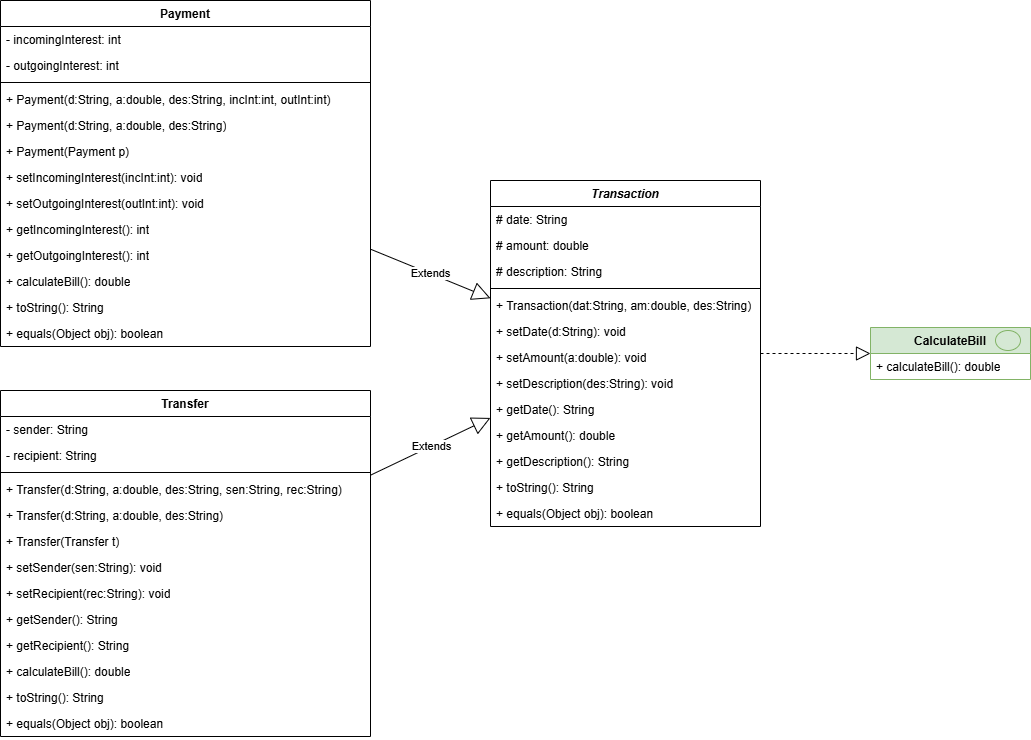

The diagram above was exported from draw.io. Its source (the exported page's mxGraphModel, read from the mxfile embedded in the PNG):
<mxGraphModel dx="1226" dy="722" grid="1" gridSize="10" guides="1" tooltips="1" connect="1" arrows="1" fold="1" page="1" pageScale="1" pageWidth="1100" pageHeight="850" background="none" math="0" shadow="0">
  <root>
    <mxCell id="0" />
    <mxCell id="1" parent="0" />
    <mxCell id="_tiliUNh_FrwDmjl4Vd7-1" value="&lt;i&gt;Transaction&lt;/i&gt;" style="swimlane;fontStyle=1;align=center;verticalAlign=top;childLayout=stackLayout;horizontal=1;startSize=26;horizontalStack=0;resizeParent=1;resizeParentMax=0;resizeLast=0;collapsible=1;marginBottom=0;whiteSpace=wrap;html=1;" parent="1" vertex="1">
      <mxGeometry x="510" y="320" width="270" height="346" as="geometry">
        <mxRectangle x="250" y="680" width="100" height="30" as="alternateBounds" />
      </mxGeometry>
    </mxCell>
    <mxCell id="_tiliUNh_FrwDmjl4Vd7-2" value="# date: String" style="text;strokeColor=none;fillColor=none;align=left;verticalAlign=top;spacingLeft=4;spacingRight=4;overflow=hidden;rotatable=0;points=[[0,0.5],[1,0.5]];portConstraint=eastwest;whiteSpace=wrap;html=1;" parent="_tiliUNh_FrwDmjl4Vd7-1" vertex="1">
      <mxGeometry y="26" width="270" height="26" as="geometry" />
    </mxCell>
    <mxCell id="_tiliUNh_FrwDmjl4Vd7-12" value="# amount: double" style="text;strokeColor=none;fillColor=none;align=left;verticalAlign=top;spacingLeft=4;spacingRight=4;overflow=hidden;rotatable=0;points=[[0,0.5],[1,0.5]];portConstraint=eastwest;whiteSpace=wrap;html=1;" parent="_tiliUNh_FrwDmjl4Vd7-1" vertex="1">
      <mxGeometry y="52" width="270" height="26" as="geometry" />
    </mxCell>
    <mxCell id="_tiliUNh_FrwDmjl4Vd7-13" value="# description: String" style="text;strokeColor=none;fillColor=none;align=left;verticalAlign=top;spacingLeft=4;spacingRight=4;overflow=hidden;rotatable=0;points=[[0,0.5],[1,0.5]];portConstraint=eastwest;whiteSpace=wrap;html=1;" parent="_tiliUNh_FrwDmjl4Vd7-1" vertex="1">
      <mxGeometry y="78" width="270" height="26" as="geometry" />
    </mxCell>
    <mxCell id="_tiliUNh_FrwDmjl4Vd7-3" value="" style="line;strokeWidth=1;fillColor=none;align=left;verticalAlign=middle;spacingTop=-1;spacingLeft=3;spacingRight=3;rotatable=0;labelPosition=right;points=[];portConstraint=eastwest;strokeColor=inherit;" parent="_tiliUNh_FrwDmjl4Vd7-1" vertex="1">
      <mxGeometry y="104" width="270" height="8" as="geometry" />
    </mxCell>
    <mxCell id="_tiliUNh_FrwDmjl4Vd7-19" value="+ Transaction(dat:String, am:double, des:String)" style="text;strokeColor=none;fillColor=none;align=left;verticalAlign=top;spacingLeft=4;spacingRight=4;overflow=hidden;rotatable=0;points=[[0,0.5],[1,0.5]];portConstraint=eastwest;whiteSpace=wrap;html=1;" parent="_tiliUNh_FrwDmjl4Vd7-1" vertex="1">
      <mxGeometry y="112" width="270" height="26" as="geometry" />
    </mxCell>
    <mxCell id="_tiliUNh_FrwDmjl4Vd7-20" value="+ setDate(d:String): void" style="text;strokeColor=none;fillColor=none;align=left;verticalAlign=top;spacingLeft=4;spacingRight=4;overflow=hidden;rotatable=0;points=[[0,0.5],[1,0.5]];portConstraint=eastwest;whiteSpace=wrap;html=1;" parent="_tiliUNh_FrwDmjl4Vd7-1" vertex="1">
      <mxGeometry y="138" width="270" height="26" as="geometry" />
    </mxCell>
    <mxCell id="_tiliUNh_FrwDmjl4Vd7-14" value="+ setAmount(a:double): void" style="text;strokeColor=none;fillColor=none;align=left;verticalAlign=top;spacingLeft=4;spacingRight=4;overflow=hidden;rotatable=0;points=[[0,0.5],[1,0.5]];portConstraint=eastwest;whiteSpace=wrap;html=1;" parent="_tiliUNh_FrwDmjl4Vd7-1" vertex="1">
      <mxGeometry y="164" width="270" height="26" as="geometry" />
    </mxCell>
    <mxCell id="_tiliUNh_FrwDmjl4Vd7-15" value="+ setDescription(des:String): void" style="text;strokeColor=none;fillColor=none;align=left;verticalAlign=top;spacingLeft=4;spacingRight=4;overflow=hidden;rotatable=0;points=[[0,0.5],[1,0.5]];portConstraint=eastwest;whiteSpace=wrap;html=1;" parent="_tiliUNh_FrwDmjl4Vd7-1" vertex="1">
      <mxGeometry y="190" width="270" height="26" as="geometry" />
    </mxCell>
    <mxCell id="_tiliUNh_FrwDmjl4Vd7-16" value="+ getDate(): String" style="text;strokeColor=none;fillColor=none;align=left;verticalAlign=top;spacingLeft=4;spacingRight=4;overflow=hidden;rotatable=0;points=[[0,0.5],[1,0.5]];portConstraint=eastwest;whiteSpace=wrap;html=1;" parent="_tiliUNh_FrwDmjl4Vd7-1" vertex="1">
      <mxGeometry y="216" width="270" height="26" as="geometry" />
    </mxCell>
    <mxCell id="_tiliUNh_FrwDmjl4Vd7-18" value="+ getAmount(): double" style="text;strokeColor=none;fillColor=none;align=left;verticalAlign=top;spacingLeft=4;spacingRight=4;overflow=hidden;rotatable=0;points=[[0,0.5],[1,0.5]];portConstraint=eastwest;whiteSpace=wrap;html=1;" parent="_tiliUNh_FrwDmjl4Vd7-1" vertex="1">
      <mxGeometry y="242" width="270" height="26" as="geometry" />
    </mxCell>
    <mxCell id="_tiliUNh_FrwDmjl4Vd7-17" value="+ getDescription(): String" style="text;strokeColor=none;fillColor=none;align=left;verticalAlign=top;spacingLeft=4;spacingRight=4;overflow=hidden;rotatable=0;points=[[0,0.5],[1,0.5]];portConstraint=eastwest;whiteSpace=wrap;html=1;" parent="_tiliUNh_FrwDmjl4Vd7-1" vertex="1">
      <mxGeometry y="268" width="270" height="26" as="geometry" />
    </mxCell>
    <mxCell id="_tiliUNh_FrwDmjl4Vd7-4" value="+ toString(): String" style="text;strokeColor=none;fillColor=none;align=left;verticalAlign=top;spacingLeft=4;spacingRight=4;overflow=hidden;rotatable=0;points=[[0,0.5],[1,0.5]];portConstraint=eastwest;whiteSpace=wrap;html=1;" parent="_tiliUNh_FrwDmjl4Vd7-1" vertex="1">
      <mxGeometry y="294" width="270" height="26" as="geometry" />
    </mxCell>
    <mxCell id="_tiliUNh_FrwDmjl4Vd7-23" value="+ equals(Object obj): boolean" style="text;strokeColor=none;fillColor=none;align=left;verticalAlign=top;spacingLeft=4;spacingRight=4;overflow=hidden;rotatable=0;points=[[0,0.5],[1,0.5]];portConstraint=eastwest;whiteSpace=wrap;html=1;" parent="_tiliUNh_FrwDmjl4Vd7-1" vertex="1">
      <mxGeometry y="320" width="270" height="26" as="geometry" />
    </mxCell>
    <mxCell id="_tiliUNh_FrwDmjl4Vd7-6" value="" style="endArrow=block;dashed=1;endFill=0;endSize=12;html=1;rounded=0;" parent="1" source="_tiliUNh_FrwDmjl4Vd7-1" target="_tiliUNh_FrwDmjl4Vd7-7" edge="1">
      <mxGeometry width="160" relative="1" as="geometry">
        <mxPoint x="770" y="270" as="sourcePoint" />
        <mxPoint x="890" y="363" as="targetPoint" />
      </mxGeometry>
    </mxCell>
    <mxCell id="_tiliUNh_FrwDmjl4Vd7-22" value="" style="group" parent="1" vertex="1" connectable="0">
      <mxGeometry x="890" y="467" width="160" height="52" as="geometry" />
    </mxCell>
    <mxCell id="_tiliUNh_FrwDmjl4Vd7-7" value="CalculateBill" style="swimlane;fontStyle=1;align=center;verticalAlign=top;childLayout=stackLayout;horizontal=1;startSize=26;horizontalStack=0;resizeParent=1;resizeParentMax=0;resizeLast=0;collapsible=1;marginBottom=0;whiteSpace=wrap;html=1;fillColor=#D5E8D4;strokeColor=#82b366;" parent="_tiliUNh_FrwDmjl4Vd7-22" vertex="1">
      <mxGeometry width="160" height="52" as="geometry" />
    </mxCell>
    <mxCell id="_tiliUNh_FrwDmjl4Vd7-10" value="+ calculateBill(): double" style="text;strokeColor=none;fillColor=none;align=left;verticalAlign=top;spacingLeft=4;spacingRight=4;overflow=hidden;rotatable=0;points=[[0,0.5],[1,0.5]];portConstraint=eastwest;whiteSpace=wrap;html=1;" parent="_tiliUNh_FrwDmjl4Vd7-7" vertex="1">
      <mxGeometry y="26" width="160" height="26" as="geometry" />
    </mxCell>
    <mxCell id="_tiliUNh_FrwDmjl4Vd7-11" value="" style="ellipse;whiteSpace=wrap;html=1;fillColor=#d5e8d4;strokeColor=#82b366;" parent="_tiliUNh_FrwDmjl4Vd7-22" vertex="1">
      <mxGeometry x="125" y="3" width="25" height="20" as="geometry" />
    </mxCell>
    <mxCell id="_tiliUNh_FrwDmjl4Vd7-38" value="Payment" style="swimlane;fontStyle=1;align=center;verticalAlign=top;childLayout=stackLayout;horizontal=1;startSize=26;horizontalStack=0;resizeParent=1;resizeParentMax=0;resizeLast=0;collapsible=1;marginBottom=0;whiteSpace=wrap;html=1;" parent="1" vertex="1">
      <mxGeometry x="20" y="140" width="370" height="346" as="geometry" />
    </mxCell>
    <mxCell id="_tiliUNh_FrwDmjl4Vd7-39" value="- incomingInterest: int" style="text;strokeColor=none;fillColor=none;align=left;verticalAlign=top;spacingLeft=4;spacingRight=4;overflow=hidden;rotatable=0;points=[[0,0.5],[1,0.5]];portConstraint=eastwest;whiteSpace=wrap;html=1;" parent="_tiliUNh_FrwDmjl4Vd7-38" vertex="1">
      <mxGeometry y="26" width="370" height="26" as="geometry" />
    </mxCell>
    <mxCell id="_tiliUNh_FrwDmjl4Vd7-49" value="- outgoingInterest: int" style="text;strokeColor=none;fillColor=none;align=left;verticalAlign=top;spacingLeft=4;spacingRight=4;overflow=hidden;rotatable=0;points=[[0,0.5],[1,0.5]];portConstraint=eastwest;whiteSpace=wrap;html=1;" parent="_tiliUNh_FrwDmjl4Vd7-38" vertex="1">
      <mxGeometry y="52" width="370" height="26" as="geometry" />
    </mxCell>
    <mxCell id="_tiliUNh_FrwDmjl4Vd7-40" value="" style="line;strokeWidth=1;fillColor=none;align=left;verticalAlign=middle;spacingTop=-1;spacingLeft=3;spacingRight=3;rotatable=0;labelPosition=right;points=[];portConstraint=eastwest;strokeColor=inherit;" parent="_tiliUNh_FrwDmjl4Vd7-38" vertex="1">
      <mxGeometry y="78" width="370" height="8" as="geometry" />
    </mxCell>
    <mxCell id="CptLQjgwe5fVbTkADvRq-11" value="+ Payment(d:String, a:double, des:String, incInt:int, outInt:int)" style="text;strokeColor=none;fillColor=none;align=left;verticalAlign=top;spacingLeft=4;spacingRight=4;overflow=hidden;rotatable=0;points=[[0,0.5],[1,0.5]];portConstraint=eastwest;whiteSpace=wrap;html=1;" vertex="1" parent="_tiliUNh_FrwDmjl4Vd7-38">
      <mxGeometry y="86" width="370" height="26" as="geometry" />
    </mxCell>
    <mxCell id="CptLQjgwe5fVbTkADvRq-10" value="+ Payment(d:String, a:double, des:String)" style="text;strokeColor=none;fillColor=none;align=left;verticalAlign=top;spacingLeft=4;spacingRight=4;overflow=hidden;rotatable=0;points=[[0,0.5],[1,0.5]];portConstraint=eastwest;whiteSpace=wrap;html=1;" vertex="1" parent="_tiliUNh_FrwDmjl4Vd7-38">
      <mxGeometry y="112" width="370" height="26" as="geometry" />
    </mxCell>
    <mxCell id="CptLQjgwe5fVbTkADvRq-9" value="+ Payment(Payment p)" style="text;strokeColor=none;fillColor=none;align=left;verticalAlign=top;spacingLeft=4;spacingRight=4;overflow=hidden;rotatable=0;points=[[0,0.5],[1,0.5]];portConstraint=eastwest;whiteSpace=wrap;html=1;" vertex="1" parent="_tiliUNh_FrwDmjl4Vd7-38">
      <mxGeometry y="138" width="370" height="26" as="geometry" />
    </mxCell>
    <mxCell id="_tiliUNh_FrwDmjl4Vd7-52" value="+ setIncomingInterest(incInt:int): void" style="text;strokeColor=none;fillColor=none;align=left;verticalAlign=top;spacingLeft=4;spacingRight=4;overflow=hidden;rotatable=0;points=[[0,0.5],[1,0.5]];portConstraint=eastwest;whiteSpace=wrap;html=1;" parent="_tiliUNh_FrwDmjl4Vd7-38" vertex="1">
      <mxGeometry y="164" width="370" height="26" as="geometry" />
    </mxCell>
    <mxCell id="_tiliUNh_FrwDmjl4Vd7-51" value="+ setOutgoingInterest(outInt:int): void" style="text;strokeColor=none;fillColor=none;align=left;verticalAlign=top;spacingLeft=4;spacingRight=4;overflow=hidden;rotatable=0;points=[[0,0.5],[1,0.5]];portConstraint=eastwest;whiteSpace=wrap;html=1;" parent="_tiliUNh_FrwDmjl4Vd7-38" vertex="1">
      <mxGeometry y="190" width="370" height="26" as="geometry" />
    </mxCell>
    <mxCell id="_tiliUNh_FrwDmjl4Vd7-41" value="+ getIncomingInterest(): int" style="text;strokeColor=none;fillColor=none;align=left;verticalAlign=top;spacingLeft=4;spacingRight=4;overflow=hidden;rotatable=0;points=[[0,0.5],[1,0.5]];portConstraint=eastwest;whiteSpace=wrap;html=1;" parent="_tiliUNh_FrwDmjl4Vd7-38" vertex="1">
      <mxGeometry y="216" width="370" height="26" as="geometry" />
    </mxCell>
    <mxCell id="_tiliUNh_FrwDmjl4Vd7-50" value="+ getOutgoingInterest(): int" style="text;strokeColor=none;fillColor=none;align=left;verticalAlign=top;spacingLeft=4;spacingRight=4;overflow=hidden;rotatable=0;points=[[0,0.5],[1,0.5]];portConstraint=eastwest;whiteSpace=wrap;html=1;" parent="_tiliUNh_FrwDmjl4Vd7-38" vertex="1">
      <mxGeometry y="242" width="370" height="26" as="geometry" />
    </mxCell>
    <mxCell id="CptLQjgwe5fVbTkADvRq-12" value="+ calculateBill(): double" style="text;strokeColor=none;fillColor=none;align=left;verticalAlign=top;spacingLeft=4;spacingRight=4;overflow=hidden;rotatable=0;points=[[0,0.5],[1,0.5]];portConstraint=eastwest;whiteSpace=wrap;html=1;" vertex="1" parent="_tiliUNh_FrwDmjl4Vd7-38">
      <mxGeometry y="268" width="370" height="26" as="geometry" />
    </mxCell>
    <mxCell id="CptLQjgwe5fVbTkADvRq-19" value="+ toString(): String" style="text;strokeColor=none;fillColor=none;align=left;verticalAlign=top;spacingLeft=4;spacingRight=4;overflow=hidden;rotatable=0;points=[[0,0.5],[1,0.5]];portConstraint=eastwest;whiteSpace=wrap;html=1;" vertex="1" parent="_tiliUNh_FrwDmjl4Vd7-38">
      <mxGeometry y="294" width="370" height="26" as="geometry" />
    </mxCell>
    <mxCell id="CptLQjgwe5fVbTkADvRq-17" value="+ equals(Object obj): boolean" style="text;strokeColor=none;fillColor=none;align=left;verticalAlign=top;spacingLeft=4;spacingRight=4;overflow=hidden;rotatable=0;points=[[0,0.5],[1,0.5]];portConstraint=eastwest;whiteSpace=wrap;html=1;" vertex="1" parent="_tiliUNh_FrwDmjl4Vd7-38">
      <mxGeometry y="320" width="370" height="26" as="geometry" />
    </mxCell>
    <mxCell id="_tiliUNh_FrwDmjl4Vd7-43" value="Extends" style="endArrow=block;endSize=16;endFill=0;html=1;rounded=0;" parent="1" source="_tiliUNh_FrwDmjl4Vd7-38" target="_tiliUNh_FrwDmjl4Vd7-1" edge="1">
      <mxGeometry width="160" relative="1" as="geometry">
        <mxPoint x="340" y="270" as="sourcePoint" />
        <mxPoint x="500" y="270" as="targetPoint" />
      </mxGeometry>
    </mxCell>
    <mxCell id="_tiliUNh_FrwDmjl4Vd7-48" value="Extends" style="endArrow=block;endSize=16;endFill=0;html=1;rounded=0;" parent="1" source="CptLQjgwe5fVbTkADvRq-1" target="_tiliUNh_FrwDmjl4Vd7-1" edge="1">
      <mxGeometry width="160" relative="1" as="geometry">
        <mxPoint x="340" y="532.6103896103896" as="sourcePoint" />
        <mxPoint x="625" y="480" as="targetPoint" />
      </mxGeometry>
    </mxCell>
    <mxCell id="CptLQjgwe5fVbTkADvRq-1" value="Transfer" style="swimlane;fontStyle=1;align=center;verticalAlign=top;childLayout=stackLayout;horizontal=1;startSize=26;horizontalStack=0;resizeParent=1;resizeParentMax=0;resizeLast=0;collapsible=1;marginBottom=0;whiteSpace=wrap;html=1;" vertex="1" parent="1">
      <mxGeometry x="20" y="530" width="370" height="346" as="geometry" />
    </mxCell>
    <mxCell id="CptLQjgwe5fVbTkADvRq-2" value="- sender: String" style="text;strokeColor=none;fillColor=none;align=left;verticalAlign=top;spacingLeft=4;spacingRight=4;overflow=hidden;rotatable=0;points=[[0,0.5],[1,0.5]];portConstraint=eastwest;whiteSpace=wrap;html=1;" vertex="1" parent="CptLQjgwe5fVbTkADvRq-1">
      <mxGeometry y="26" width="370" height="26" as="geometry" />
    </mxCell>
    <mxCell id="CptLQjgwe5fVbTkADvRq-3" value="- recipient: String" style="text;strokeColor=none;fillColor=none;align=left;verticalAlign=top;spacingLeft=4;spacingRight=4;overflow=hidden;rotatable=0;points=[[0,0.5],[1,0.5]];portConstraint=eastwest;whiteSpace=wrap;html=1;" vertex="1" parent="CptLQjgwe5fVbTkADvRq-1">
      <mxGeometry y="52" width="370" height="26" as="geometry" />
    </mxCell>
    <mxCell id="CptLQjgwe5fVbTkADvRq-4" value="" style="line;strokeWidth=1;fillColor=none;align=left;verticalAlign=middle;spacingTop=-1;spacingLeft=3;spacingRight=3;rotatable=0;labelPosition=right;points=[];portConstraint=eastwest;strokeColor=inherit;" vertex="1" parent="CptLQjgwe5fVbTkADvRq-1">
      <mxGeometry y="78" width="370" height="8" as="geometry" />
    </mxCell>
    <mxCell id="CptLQjgwe5fVbTkADvRq-13" value="+ Transfer(d:String, a:double, des:String, sen:String, rec:String)" style="text;strokeColor=none;fillColor=none;align=left;verticalAlign=top;spacingLeft=4;spacingRight=4;overflow=hidden;rotatable=0;points=[[0,0.5],[1,0.5]];portConstraint=eastwest;whiteSpace=wrap;html=1;" vertex="1" parent="CptLQjgwe5fVbTkADvRq-1">
      <mxGeometry y="86" width="370" height="26" as="geometry" />
    </mxCell>
    <mxCell id="CptLQjgwe5fVbTkADvRq-15" value="+ Transfer(d:String, a:double, des:String)" style="text;strokeColor=none;fillColor=none;align=left;verticalAlign=top;spacingLeft=4;spacingRight=4;overflow=hidden;rotatable=0;points=[[0,0.5],[1,0.5]];portConstraint=eastwest;whiteSpace=wrap;html=1;" vertex="1" parent="CptLQjgwe5fVbTkADvRq-1">
      <mxGeometry y="112" width="370" height="26" as="geometry" />
    </mxCell>
    <mxCell id="CptLQjgwe5fVbTkADvRq-14" value="+ Transfer(Transfer t)" style="text;strokeColor=none;fillColor=none;align=left;verticalAlign=top;spacingLeft=4;spacingRight=4;overflow=hidden;rotatable=0;points=[[0,0.5],[1,0.5]];portConstraint=eastwest;whiteSpace=wrap;html=1;" vertex="1" parent="CptLQjgwe5fVbTkADvRq-1">
      <mxGeometry y="138" width="370" height="26" as="geometry" />
    </mxCell>
    <mxCell id="CptLQjgwe5fVbTkADvRq-5" value="+ setSender(sen:String): void" style="text;strokeColor=none;fillColor=none;align=left;verticalAlign=top;spacingLeft=4;spacingRight=4;overflow=hidden;rotatable=0;points=[[0,0.5],[1,0.5]];portConstraint=eastwest;whiteSpace=wrap;html=1;" vertex="1" parent="CptLQjgwe5fVbTkADvRq-1">
      <mxGeometry y="164" width="370" height="26" as="geometry" />
    </mxCell>
    <mxCell id="CptLQjgwe5fVbTkADvRq-6" value="+ setRecipient(rec:String): void" style="text;strokeColor=none;fillColor=none;align=left;verticalAlign=top;spacingLeft=4;spacingRight=4;overflow=hidden;rotatable=0;points=[[0,0.5],[1,0.5]];portConstraint=eastwest;whiteSpace=wrap;html=1;" vertex="1" parent="CptLQjgwe5fVbTkADvRq-1">
      <mxGeometry y="190" width="370" height="26" as="geometry" />
    </mxCell>
    <mxCell id="CptLQjgwe5fVbTkADvRq-7" value="+ getSender(): String" style="text;strokeColor=none;fillColor=none;align=left;verticalAlign=top;spacingLeft=4;spacingRight=4;overflow=hidden;rotatable=0;points=[[0,0.5],[1,0.5]];portConstraint=eastwest;whiteSpace=wrap;html=1;" vertex="1" parent="CptLQjgwe5fVbTkADvRq-1">
      <mxGeometry y="216" width="370" height="26" as="geometry" />
    </mxCell>
    <mxCell id="CptLQjgwe5fVbTkADvRq-8" value="+ getRecipient(): String" style="text;strokeColor=none;fillColor=none;align=left;verticalAlign=top;spacingLeft=4;spacingRight=4;overflow=hidden;rotatable=0;points=[[0,0.5],[1,0.5]];portConstraint=eastwest;whiteSpace=wrap;html=1;" vertex="1" parent="CptLQjgwe5fVbTkADvRq-1">
      <mxGeometry y="242" width="370" height="26" as="geometry" />
    </mxCell>
    <mxCell id="CptLQjgwe5fVbTkADvRq-16" value="+ calculateBill(): double" style="text;strokeColor=none;fillColor=none;align=left;verticalAlign=top;spacingLeft=4;spacingRight=4;overflow=hidden;rotatable=0;points=[[0,0.5],[1,0.5]];portConstraint=eastwest;whiteSpace=wrap;html=1;" vertex="1" parent="CptLQjgwe5fVbTkADvRq-1">
      <mxGeometry y="268" width="370" height="26" as="geometry" />
    </mxCell>
    <mxCell id="CptLQjgwe5fVbTkADvRq-20" value="+ toString(): String" style="text;strokeColor=none;fillColor=none;align=left;verticalAlign=top;spacingLeft=4;spacingRight=4;overflow=hidden;rotatable=0;points=[[0,0.5],[1,0.5]];portConstraint=eastwest;whiteSpace=wrap;html=1;" vertex="1" parent="CptLQjgwe5fVbTkADvRq-1">
      <mxGeometry y="294" width="370" height="26" as="geometry" />
    </mxCell>
    <mxCell id="CptLQjgwe5fVbTkADvRq-18" value="+ equals(Object obj): boolean" style="text;strokeColor=none;fillColor=none;align=left;verticalAlign=top;spacingLeft=4;spacingRight=4;overflow=hidden;rotatable=0;points=[[0,0.5],[1,0.5]];portConstraint=eastwest;whiteSpace=wrap;html=1;" vertex="1" parent="CptLQjgwe5fVbTkADvRq-1">
      <mxGeometry y="320" width="370" height="26" as="geometry" />
    </mxCell>
  </root>
</mxGraphModel>